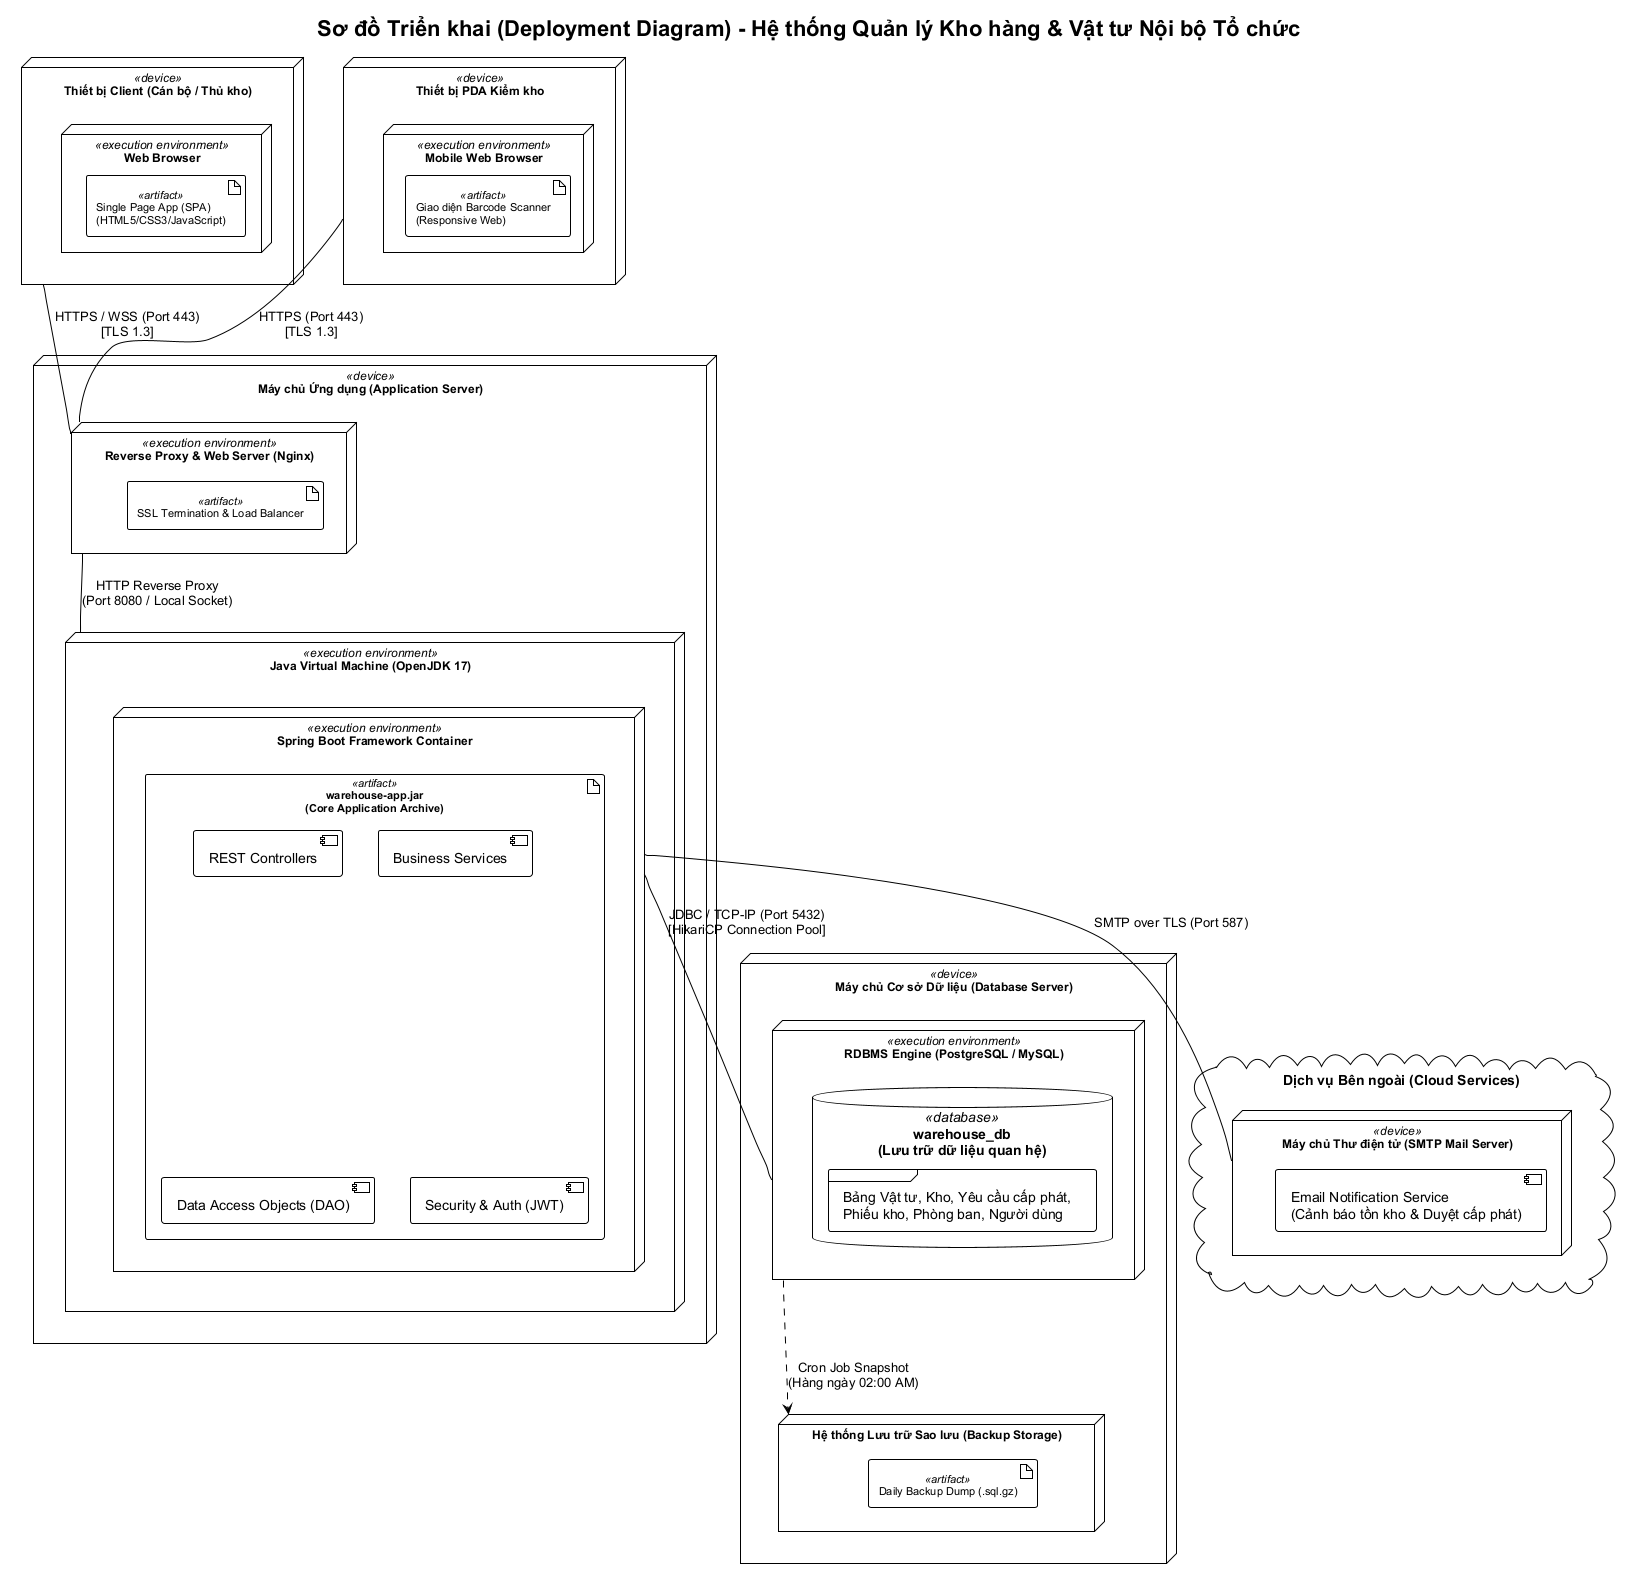

The diagram above was rendered by PlantUML. Its source (embedded in the PNG):
@startuml deployment-diagram
!theme plain
skinparam nodeFontSize 12
skinparam artifactFontSize 11
skinparam defaultFontName "Arial"

title Sơ đồ Triển khai (Deployment Diagram) - Hệ thống Quản lý Kho hàng & Vật tư Nội bộ Tổ chức

' =======================================================
' CLIENT TIER
' =======================================================
node "Thiết bị Client (Cán bộ / Thủ kho)" as ClientDevice <<device>> {
    node "Web Browser" <<execution environment>> {
        artifact "Single Page App (SPA)\n(HTML5/CSS3/JavaScript)" as WebApp <<artifact>>
    }
}

node "Thiết bị PDA Kiểm kho" as PDADevice <<device>> {
    node "Mobile Web Browser" <<execution environment>> {
        artifact "Giao diện Barcode Scanner\n(Responsive Web)" as PDAApp <<artifact>>
    }
}

' =======================================================
' APPLICATION SERVER TIER
' =======================================================
node "Máy chủ Ứng dụng (Application Server)" as AppServer <<device>> {
    node "Reverse Proxy & Web Server (Nginx)" as Nginx <<execution environment>> {
        artifact "SSL Termination & Load Balancer" as NginxConf <<artifact>>
    }

    node "Java Virtual Machine (OpenJDK 17)" as JVM <<execution environment>> {
        node "Spring Boot Framework Container" as SpringContainer <<execution environment>> {
            artifact "warehouse-app.jar\n(Core Application Archive)" as BackendJar <<artifact>> {
                component "REST Controllers" as REST
                component "Business Services" as Services
                component "Data Access Objects (DAO)" as DAOs
                component "Security & Auth (JWT)" as Sec
            }
        }
    }
}

' =======================================================
' DATABASE SERVER TIER
' =======================================================
node "Máy chủ Cơ sở Dữ liệu (Database Server)" as DBServer <<device>> {
    node "RDBMS Engine (PostgreSQL / MySQL)" as DBMS <<execution environment>> {
        database "warehouse_db\n(Lưu trữ dữ liệu quan hệ)" as DB <<database>> {
            frame "Bảng Vật tư, Kho, Yêu cầu cấp phát,\nPhiếu kho, Phòng ban, Người dùng" as Tables
        }
    }
    node "Hệ thống Lưu trữ Sao lưu (Backup Storage)" as BackupStorage {
        artifact "Daily Backup Dump (.sql.gz)" as BackupFile <<artifact>>
    }
}

' =======================================================
' EXTERNAL INTEGRATIONS
' =======================================================
cloud "Dịch vụ Bên ngoài (Cloud Services)" as CloudServices {
    node "Máy chủ Thư điện tử (SMTP Mail Server)" as MailServer <<device>> {
        component "Email Notification Service\n(Cảnh báo tồn kho & Duyệt cấp phát)" as SMTP
    }
}

' =======================================================
' GIAO THỨC VÀ ĐƯỜNG TRUYỀN DỮ LIỆU
' =======================================================
ClientDevice -- Nginx : HTTPS / WSS (Port 443)\n[TLS 1.3]
PDADevice -- Nginx : HTTPS (Port 443)\n[TLS 1.3]

Nginx -- JVM : HTTP Reverse Proxy\n(Port 8080 / Local Socket)

SpringContainer -- DBMS : JDBC / TCP-IP (Port 5432)\n[HikariCP Connection Pool]
DBMS ..> BackupStorage : Cron Job Snapshot\n(Hàng ngày 02:00 AM)

SpringContainer -- MailServer : SMTP over TLS (Port 587)

@enduml